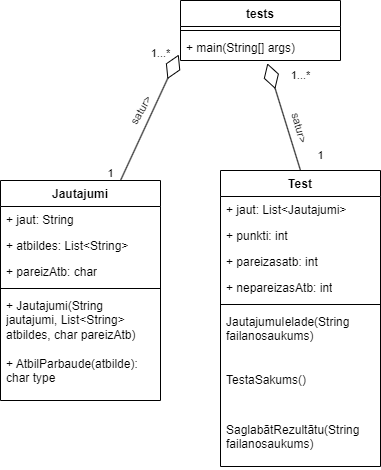

The diagram above was exported from draw.io. Its source (the exported page's mxGraphModel, read from the mxfile embedded in the PNG):
<mxGraphModel dx="852" dy="-567" grid="1" gridSize="10" guides="1" tooltips="1" connect="1" arrows="1" fold="1" page="1" pageScale="1" pageWidth="850" pageHeight="1100" math="0" shadow="0">
  <root>
    <mxCell id="0" />
    <mxCell id="1" parent="0" />
    <mxCell id="X_DXXYAf-5zdtNFDb6dl-2" value="Jautajumi" style="swimlane;fontStyle=1;align=center;verticalAlign=top;childLayout=stackLayout;horizontal=1;startSize=26;horizontalStack=0;resizeParent=1;resizeParentMax=0;resizeLast=0;collapsible=1;marginBottom=0;whiteSpace=wrap;html=1;" vertex="1" parent="1">
      <mxGeometry x="300" y="1800" width="160" height="220" as="geometry">
        <mxRectangle x="250" y="1810" width="100" height="30" as="alternateBounds" />
      </mxGeometry>
    </mxCell>
    <mxCell id="X_DXXYAf-5zdtNFDb6dl-3" value="+ jaut: String" style="text;strokeColor=none;fillColor=none;align=left;verticalAlign=top;spacingLeft=4;spacingRight=4;overflow=hidden;rotatable=0;points=[[0,0.5],[1,0.5]];portConstraint=eastwest;whiteSpace=wrap;html=1;" vertex="1" parent="X_DXXYAf-5zdtNFDb6dl-2">
      <mxGeometry y="26" width="160" height="26" as="geometry" />
    </mxCell>
    <mxCell id="X_DXXYAf-5zdtNFDb6dl-6" value="+ atbildes: List&amp;lt;String&amp;gt;" style="text;strokeColor=none;fillColor=none;align=left;verticalAlign=top;spacingLeft=4;spacingRight=4;overflow=hidden;rotatable=0;points=[[0,0.5],[1,0.5]];portConstraint=eastwest;whiteSpace=wrap;html=1;" vertex="1" parent="X_DXXYAf-5zdtNFDb6dl-2">
      <mxGeometry y="52" width="160" height="26" as="geometry" />
    </mxCell>
    <mxCell id="X_DXXYAf-5zdtNFDb6dl-7" value="+ pareizAtb: char" style="text;strokeColor=none;fillColor=none;align=left;verticalAlign=top;spacingLeft=4;spacingRight=4;overflow=hidden;rotatable=0;points=[[0,0.5],[1,0.5]];portConstraint=eastwest;whiteSpace=wrap;html=1;" vertex="1" parent="X_DXXYAf-5zdtNFDb6dl-2">
      <mxGeometry y="78" width="160" height="26" as="geometry" />
    </mxCell>
    <mxCell id="X_DXXYAf-5zdtNFDb6dl-4" value="" style="line;strokeWidth=1;fillColor=none;align=left;verticalAlign=middle;spacingTop=-1;spacingLeft=3;spacingRight=3;rotatable=0;labelPosition=right;points=[];portConstraint=eastwest;strokeColor=inherit;" vertex="1" parent="X_DXXYAf-5zdtNFDb6dl-2">
      <mxGeometry y="104" width="160" height="8" as="geometry" />
    </mxCell>
    <mxCell id="X_DXXYAf-5zdtNFDb6dl-5" value="+ Jautajumi(String jautajumi, List&amp;lt;String&amp;gt; atbildes, char pareizAtb)" style="text;strokeColor=none;fillColor=none;align=left;verticalAlign=top;spacingLeft=4;spacingRight=4;overflow=hidden;rotatable=0;points=[[0,0.5],[1,0.5]];portConstraint=eastwest;whiteSpace=wrap;html=1;" vertex="1" parent="X_DXXYAf-5zdtNFDb6dl-2">
      <mxGeometry y="112" width="160" height="58" as="geometry" />
    </mxCell>
    <mxCell id="X_DXXYAf-5zdtNFDb6dl-8" value="+ AtbilParbaude(atbilde): char type" style="text;strokeColor=none;fillColor=none;align=left;verticalAlign=top;spacingLeft=4;spacingRight=4;overflow=hidden;rotatable=0;points=[[0,0.5],[1,0.5]];portConstraint=eastwest;whiteSpace=wrap;html=1;" vertex="1" parent="X_DXXYAf-5zdtNFDb6dl-2">
      <mxGeometry y="170" width="160" height="50" as="geometry" />
    </mxCell>
    <mxCell id="X_DXXYAf-5zdtNFDb6dl-10" value="Test" style="swimlane;fontStyle=1;align=center;verticalAlign=top;childLayout=stackLayout;horizontal=1;startSize=26;horizontalStack=0;resizeParent=1;resizeParentMax=0;resizeLast=0;collapsible=1;marginBottom=0;whiteSpace=wrap;html=1;" vertex="1" parent="1">
      <mxGeometry x="520" y="1790" width="160" height="296" as="geometry">
        <mxRectangle x="310" y="1760" width="100" height="30" as="alternateBounds" />
      </mxGeometry>
    </mxCell>
    <mxCell id="X_DXXYAf-5zdtNFDb6dl-11" value="+ jaut: List&amp;lt;Jautajumi&amp;gt;" style="text;strokeColor=none;fillColor=none;align=left;verticalAlign=top;spacingLeft=4;spacingRight=4;overflow=hidden;rotatable=0;points=[[0,0.5],[1,0.5]];portConstraint=eastwest;whiteSpace=wrap;html=1;" vertex="1" parent="X_DXXYAf-5zdtNFDb6dl-10">
      <mxGeometry y="26" width="160" height="26" as="geometry" />
    </mxCell>
    <mxCell id="X_DXXYAf-5zdtNFDb6dl-12" value="+ punkti: int" style="text;strokeColor=none;fillColor=none;align=left;verticalAlign=top;spacingLeft=4;spacingRight=4;overflow=hidden;rotatable=0;points=[[0,0.5],[1,0.5]];portConstraint=eastwest;whiteSpace=wrap;html=1;" vertex="1" parent="X_DXXYAf-5zdtNFDb6dl-10">
      <mxGeometry y="52" width="160" height="26" as="geometry" />
    </mxCell>
    <mxCell id="X_DXXYAf-5zdtNFDb6dl-13" value="+ pareizasatb: int" style="text;strokeColor=none;fillColor=none;align=left;verticalAlign=top;spacingLeft=4;spacingRight=4;overflow=hidden;rotatable=0;points=[[0,0.5],[1,0.5]];portConstraint=eastwest;whiteSpace=wrap;html=1;" vertex="1" parent="X_DXXYAf-5zdtNFDb6dl-10">
      <mxGeometry y="78" width="160" height="26" as="geometry" />
    </mxCell>
    <mxCell id="X_DXXYAf-5zdtNFDb6dl-17" value="+ nepareizasAtb: int" style="text;strokeColor=none;fillColor=none;align=left;verticalAlign=top;spacingLeft=4;spacingRight=4;overflow=hidden;rotatable=0;points=[[0,0.5],[1,0.5]];portConstraint=eastwest;whiteSpace=wrap;html=1;" vertex="1" parent="X_DXXYAf-5zdtNFDb6dl-10">
      <mxGeometry y="104" width="160" height="26" as="geometry" />
    </mxCell>
    <mxCell id="X_DXXYAf-5zdtNFDb6dl-14" value="" style="line;strokeWidth=1;fillColor=none;align=left;verticalAlign=middle;spacingTop=-1;spacingLeft=3;spacingRight=3;rotatable=0;labelPosition=right;points=[];portConstraint=eastwest;strokeColor=inherit;" vertex="1" parent="X_DXXYAf-5zdtNFDb6dl-10">
      <mxGeometry y="130" width="160" height="8" as="geometry" />
    </mxCell>
    <mxCell id="X_DXXYAf-5zdtNFDb6dl-15" value="JautajumuIelade(String failanosaukums)" style="text;strokeColor=none;fillColor=none;align=left;verticalAlign=top;spacingLeft=4;spacingRight=4;overflow=hidden;rotatable=0;points=[[0,0.5],[1,0.5]];portConstraint=eastwest;whiteSpace=wrap;html=1;" vertex="1" parent="X_DXXYAf-5zdtNFDb6dl-10">
      <mxGeometry y="138" width="160" height="58" as="geometry" />
    </mxCell>
    <mxCell id="X_DXXYAf-5zdtNFDb6dl-16" value="TestaSakums()" style="text;strokeColor=none;fillColor=none;align=left;verticalAlign=top;spacingLeft=4;spacingRight=4;overflow=hidden;rotatable=0;points=[[0,0.5],[1,0.5]];portConstraint=eastwest;whiteSpace=wrap;html=1;" vertex="1" parent="X_DXXYAf-5zdtNFDb6dl-10">
      <mxGeometry y="196" width="160" height="50" as="geometry" />
    </mxCell>
    <mxCell id="X_DXXYAf-5zdtNFDb6dl-18" value="SaglabātRezultātu(String failanosaukums)" style="text;strokeColor=none;fillColor=none;align=left;verticalAlign=top;spacingLeft=4;spacingRight=4;overflow=hidden;rotatable=0;points=[[0,0.5],[1,0.5]];portConstraint=eastwest;whiteSpace=wrap;html=1;" vertex="1" parent="X_DXXYAf-5zdtNFDb6dl-10">
      <mxGeometry y="246" width="160" height="50" as="geometry" />
    </mxCell>
    <mxCell id="X_DXXYAf-5zdtNFDb6dl-19" value="tests" style="swimlane;fontStyle=1;align=center;verticalAlign=top;childLayout=stackLayout;horizontal=1;startSize=26;horizontalStack=0;resizeParent=1;resizeParentMax=0;resizeLast=0;collapsible=1;marginBottom=0;whiteSpace=wrap;html=1;" vertex="1" parent="1">
      <mxGeometry x="480" y="1620" width="160" height="60" as="geometry">
        <mxRectangle x="480" y="1620" width="70" height="30" as="alternateBounds" />
      </mxGeometry>
    </mxCell>
    <mxCell id="X_DXXYAf-5zdtNFDb6dl-21" value="" style="line;strokeWidth=1;fillColor=none;align=left;verticalAlign=middle;spacingTop=-1;spacingLeft=3;spacingRight=3;rotatable=0;labelPosition=right;points=[];portConstraint=eastwest;strokeColor=inherit;" vertex="1" parent="X_DXXYAf-5zdtNFDb6dl-19">
      <mxGeometry y="26" width="160" height="8" as="geometry" />
    </mxCell>
    <mxCell id="X_DXXYAf-5zdtNFDb6dl-22" value="+ main(String[] args)" style="text;strokeColor=none;fillColor=none;align=left;verticalAlign=top;spacingLeft=4;spacingRight=4;overflow=hidden;rotatable=0;points=[[0,0.5],[1,0.5]];portConstraint=eastwest;whiteSpace=wrap;html=1;" vertex="1" parent="X_DXXYAf-5zdtNFDb6dl-19">
      <mxGeometry y="34" width="160" height="26" as="geometry" />
    </mxCell>
    <mxCell id="X_DXXYAf-5zdtNFDb6dl-23" value="" style="endArrow=diamondThin;endFill=0;endSize=24;html=1;rounded=0;exitX=0.75;exitY=0;exitDx=0;exitDy=0;entryX=-0.011;entryY=0.773;entryDx=0;entryDy=0;entryPerimeter=0;" edge="1" parent="1" source="X_DXXYAf-5zdtNFDb6dl-2" target="X_DXXYAf-5zdtNFDb6dl-22">
      <mxGeometry width="160" relative="1" as="geometry">
        <mxPoint x="320" y="1680" as="sourcePoint" />
        <mxPoint x="480" y="1680" as="targetPoint" />
      </mxGeometry>
    </mxCell>
    <mxCell id="X_DXXYAf-5zdtNFDb6dl-25" value="satur&amp;gt;" style="edgeLabel;html=1;align=center;verticalAlign=middle;resizable=0;points=[];fontFamily=Helvetica;fontSize=11;fontColor=default;labelBackgroundColor=default;rotation=-60;" vertex="1" connectable="0" parent="X_DXXYAf-5zdtNFDb6dl-23">
      <mxGeometry x="-0.0394" relative="1" as="geometry">
        <mxPoint x="-8" y="-10" as="offset" />
      </mxGeometry>
    </mxCell>
    <mxCell id="X_DXXYAf-5zdtNFDb6dl-24" style="edgeStyle=none;rounded=0;orthogonalLoop=1;jettySize=auto;html=1;exitX=0.5;exitY=0;exitDx=0;exitDy=0;entryX=0.543;entryY=1.108;entryDx=0;entryDy=0;entryPerimeter=0;strokeColor=default;align=center;verticalAlign=middle;fontFamily=Helvetica;fontSize=11;fontColor=default;labelBackgroundColor=default;endArrow=diamondThin;endFill=0;endSize=24;" edge="1" parent="1" source="X_DXXYAf-5zdtNFDb6dl-10" target="X_DXXYAf-5zdtNFDb6dl-22">
      <mxGeometry relative="1" as="geometry" />
    </mxCell>
    <mxCell id="X_DXXYAf-5zdtNFDb6dl-26" value="satur&amp;gt;" style="edgeLabel;html=1;align=center;verticalAlign=middle;resizable=0;points=[];fontFamily=Helvetica;fontSize=11;fontColor=default;labelBackgroundColor=default;rotation=75;" vertex="1" connectable="0" parent="X_DXXYAf-5zdtNFDb6dl-24">
      <mxGeometry x="-0.2014" y="-1" relative="1" as="geometry">
        <mxPoint x="12" as="offset" />
      </mxGeometry>
    </mxCell>
    <mxCell id="X_DXXYAf-5zdtNFDb6dl-27" value="1...*" style="text;html=1;align=center;verticalAlign=middle;resizable=0;points=[];autosize=1;strokeColor=none;fillColor=none;fontFamily=Helvetica;fontSize=11;fontColor=default;labelBackgroundColor=default;" vertex="1" parent="1">
      <mxGeometry x="580" y="1680" width="40" height="30" as="geometry" />
    </mxCell>
    <mxCell id="X_DXXYAf-5zdtNFDb6dl-28" value="1" style="text;html=1;align=center;verticalAlign=middle;resizable=0;points=[];autosize=1;strokeColor=none;fillColor=none;fontFamily=Helvetica;fontSize=11;fontColor=default;labelBackgroundColor=default;" vertex="1" parent="1">
      <mxGeometry x="395" y="1778" width="30" height="30" as="geometry" />
    </mxCell>
    <mxCell id="X_DXXYAf-5zdtNFDb6dl-29" value="1" style="text;html=1;align=center;verticalAlign=middle;resizable=0;points=[];autosize=1;strokeColor=none;fillColor=none;fontFamily=Helvetica;fontSize=11;fontColor=default;labelBackgroundColor=default;" vertex="1" parent="1">
      <mxGeometry x="605" y="1760" width="30" height="30" as="geometry" />
    </mxCell>
    <mxCell id="X_DXXYAf-5zdtNFDb6dl-31" value="1...*" style="text;html=1;align=center;verticalAlign=middle;resizable=0;points=[];autosize=1;strokeColor=none;fillColor=none;fontFamily=Helvetica;fontSize=11;fontColor=default;labelBackgroundColor=default;" vertex="1" parent="1">
      <mxGeometry x="440" y="1658" width="40" height="30" as="geometry" />
    </mxCell>
  </root>
</mxGraphModel>